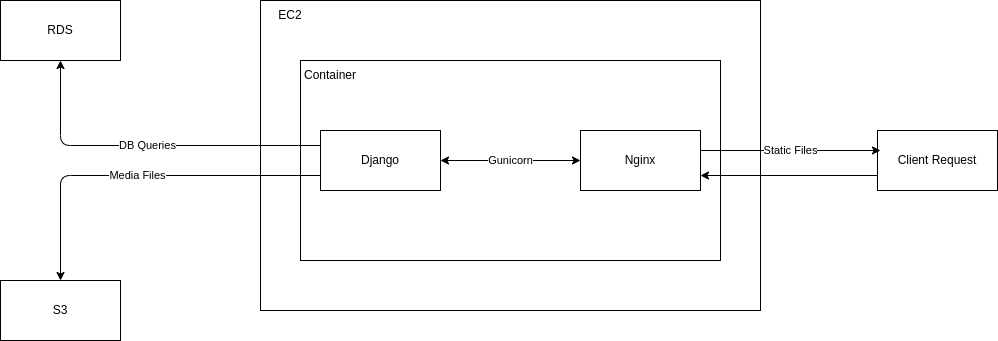

The diagram above was exported from draw.io. Its source (the exported page's mxGraphModel, read from the mxfile embedded in the PNG):
<mxGraphModel dx="1903" dy="774" grid="1" gridSize="10" guides="1" tooltips="1" connect="1" arrows="1" fold="1" page="1" pageScale="1" pageWidth="827" pageHeight="1169" math="0" shadow="0">
  <root>
    <mxCell id="0" />
    <mxCell id="1" parent="0" />
    <mxCell id="2" value="" style="whiteSpace=wrap;html=1;" vertex="1" parent="1">
      <mxGeometry x="210" y="220" width="500" height="310" as="geometry" />
    </mxCell>
    <mxCell id="3" value="EC2" style="text;html=1;strokeColor=none;fillColor=none;align=center;verticalAlign=middle;whiteSpace=wrap;rounded=0;" vertex="1" parent="1">
      <mxGeometry x="210" y="220" width="60" height="30" as="geometry" />
    </mxCell>
    <mxCell id="4" value="" style="whiteSpace=wrap;html=1;" vertex="1" parent="1">
      <mxGeometry x="250" y="280" width="420" height="200" as="geometry" />
    </mxCell>
    <mxCell id="5" value="Container" style="text;html=1;strokeColor=none;fillColor=none;align=center;verticalAlign=middle;whiteSpace=wrap;rounded=0;" vertex="1" parent="1">
      <mxGeometry x="250" y="280" width="60" height="30" as="geometry" />
    </mxCell>
    <mxCell id="6" value="Nginx" style="rounded=0;whiteSpace=wrap;html=1;" vertex="1" parent="1">
      <mxGeometry x="530" y="350" width="120" height="60" as="geometry" />
    </mxCell>
    <mxCell id="8" value="Django" style="rounded=0;whiteSpace=wrap;html=1;" vertex="1" parent="1">
      <mxGeometry x="270" y="350" width="120" height="60" as="geometry" />
    </mxCell>
    <mxCell id="10" value="Client Request" style="rounded=0;whiteSpace=wrap;html=1;" vertex="1" parent="1">
      <mxGeometry x="827" y="350" width="120" height="60" as="geometry" />
    </mxCell>
    <mxCell id="11" value="RDS" style="rounded=0;whiteSpace=wrap;html=1;" vertex="1" parent="1">
      <mxGeometry x="-50" y="220" width="120" height="60" as="geometry" />
    </mxCell>
    <mxCell id="12" value="S3" style="rounded=0;whiteSpace=wrap;html=1;" vertex="1" parent="1">
      <mxGeometry x="-50" y="500" width="120" height="60" as="geometry" />
    </mxCell>
    <mxCell id="13" value="" style="endArrow=classic;html=1;exitX=0;exitY=0.75;exitDx=0;exitDy=0;entryX=1;entryY=0.75;entryDx=0;entryDy=0;" edge="1" parent="1" source="10" target="6">
      <mxGeometry width="50" height="50" relative="1" as="geometry">
        <mxPoint x="400" y="420" as="sourcePoint" />
        <mxPoint x="450" y="370" as="targetPoint" />
      </mxGeometry>
    </mxCell>
    <mxCell id="14" value="Static Files" style="endArrow=classic;html=1;" edge="1" parent="1">
      <mxGeometry width="50" height="50" relative="1" as="geometry">
        <mxPoint x="650" y="370" as="sourcePoint" />
        <mxPoint x="830" y="370" as="targetPoint" />
      </mxGeometry>
    </mxCell>
    <mxCell id="17" value="Gunicorn" style="endArrow=classic;startArrow=classic;html=1;exitX=1;exitY=0.5;exitDx=0;exitDy=0;entryX=0;entryY=0.5;entryDx=0;entryDy=0;" edge="1" parent="1" source="8" target="6">
      <mxGeometry width="50" height="50" relative="1" as="geometry">
        <mxPoint x="510" y="480" as="sourcePoint" />
        <mxPoint x="560" y="430" as="targetPoint" />
      </mxGeometry>
    </mxCell>
    <mxCell id="18" value="DB Queries" style="endArrow=classic;html=1;entryX=0.5;entryY=1;entryDx=0;entryDy=0;exitX=0;exitY=0.25;exitDx=0;exitDy=0;" edge="1" parent="1" source="8" target="11">
      <mxGeometry width="50" height="50" relative="1" as="geometry">
        <mxPoint x="20" y="360" as="sourcePoint" />
        <mxPoint x="70" y="310" as="targetPoint" />
        <Array as="points">
          <mxPoint x="10" y="365" />
        </Array>
      </mxGeometry>
    </mxCell>
    <mxCell id="19" value="Media Files" style="endArrow=classic;html=1;exitX=0;exitY=0.75;exitDx=0;exitDy=0;entryX=0.5;entryY=0;entryDx=0;entryDy=0;" edge="1" parent="1" source="8" target="12">
      <mxGeometry width="50" height="50" relative="1" as="geometry">
        <mxPoint x="70" y="500" as="sourcePoint" />
        <mxPoint x="120" y="450" as="targetPoint" />
        <Array as="points">
          <mxPoint x="10" y="395" />
        </Array>
      </mxGeometry>
    </mxCell>
  </root>
</mxGraphModel>